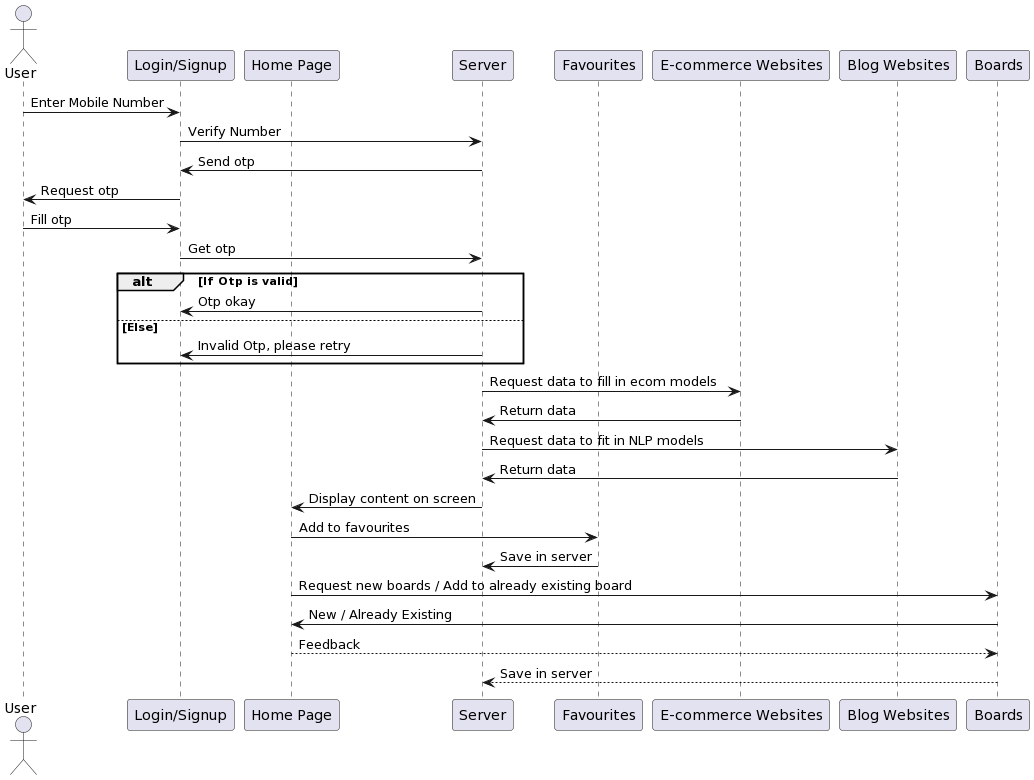

The diagram above was rendered by PlantUML. Its source (embedded in the PNG):
@startuml
actor User as user
participant "Login/Signup" as auth
participant "Home Page" as home
participant "Server" as server
participant "Favourites" as fav
participant "E-commerce Websites" as ecom
participant "Blog Websites" as blog
participant "Boards" as boards

user -> auth : Enter Mobile Number
auth -> server : Verify Number
server -> auth : Send otp
auth -> user : Request otp
user -> auth : Fill otp
auth -> server : Get otp

alt If Otp is valid
    server -> auth : Otp okay
else Else
    server -> auth : Invalid Otp, please retry
end

server -> ecom : Request data to fill in ecom models
ecom -> server : Return data
server -> blog : Request data to fit in NLP models
blog -> server : Return data
server -> home : Display content on screen
home -> fav : Add to favourites
fav -> server : Save in server
home -> boards : Request new boards / Add to already existing board
boards -> home : New / Already Existing
home --> boards : Feedback
boards --> server : Save in server
@enduml